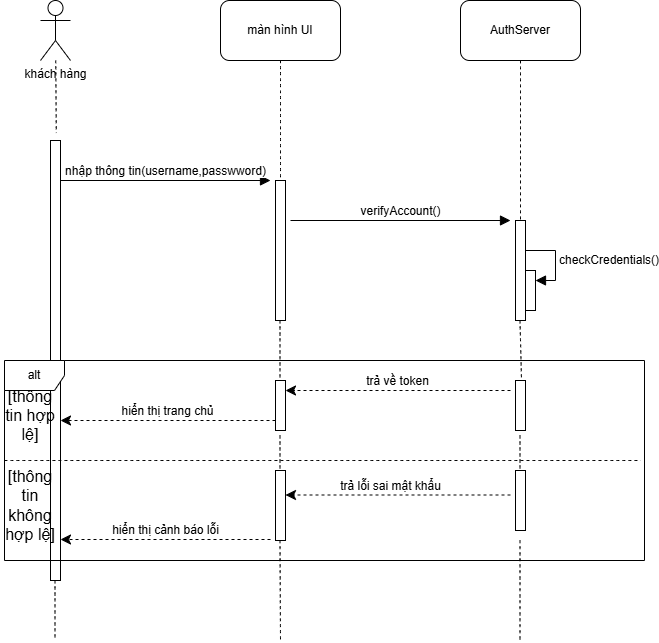

The diagram above was exported from draw.io. Its source (the exported page's mxGraphModel, read from the mxfile embedded in the PNG):
<mxGraphModel dx="1139" dy="710" grid="1" gridSize="10" guides="1" tooltips="1" connect="1" arrows="1" fold="1" page="1" pageScale="1" pageWidth="827" pageHeight="1169" math="0" shadow="0">
  <root>
    <mxCell id="0" />
    <mxCell id="1" parent="0" />
    <mxCell id="-tM-vpwtPB83ZaTc-TQH-1" parent="1" style="shape=umlActor;verticalLabelPosition=bottom;verticalAlign=top;html=1;outlineConnect=0;" value="khách hàng" vertex="1">
      <mxGeometry height="60" width="30" x="130" y="60" as="geometry" />
    </mxCell>
    <mxCell id="MxtDKMMzfufHUG2RSxav-4" edge="1" parent="1" source="-tM-vpwtPB83ZaTc-TQH-2" style="edgeStyle=none;curved=1;rounded=0;orthogonalLoop=1;jettySize=auto;html=1;fontSize=12;startSize=8;endSize=8;dashed=1;endArrow=none;endFill=0;" target="MxtDKMMzfufHUG2RSxav-2">
      <mxGeometry relative="1" as="geometry" />
    </mxCell>
    <mxCell id="-tM-vpwtPB83ZaTc-TQH-2" parent="1" style="rounded=1;whiteSpace=wrap;html=1;" value="màn hình UI" vertex="1">
      <mxGeometry height="60" width="120" x="310" y="60" as="geometry" />
    </mxCell>
    <mxCell id="MxtDKMMzfufHUG2RSxav-5" edge="1" parent="1" source="-tM-vpwtPB83ZaTc-TQH-3" style="edgeStyle=none;curved=1;rounded=0;orthogonalLoop=1;jettySize=auto;html=1;fontSize=12;startSize=8;endSize=8;dashed=1;endArrow=none;endFill=0;" target="MxtDKMMzfufHUG2RSxav-3">
      <mxGeometry relative="1" as="geometry" />
    </mxCell>
    <mxCell id="-tM-vpwtPB83ZaTc-TQH-3" parent="1" style="rounded=1;whiteSpace=wrap;html=1;" value="AuthServer" vertex="1">
      <mxGeometry height="60" width="120" x="550" y="60" as="geometry" />
    </mxCell>
    <mxCell id="-tM-vpwtPB83ZaTc-TQH-4" parent="1" style="html=1;points=[[0,0,0,0,5],[0,1,0,0,-5],[1,0,0,0,5],[1,1,0,0,-5]];perimeter=orthogonalPerimeter;outlineConnect=0;targetShapes=umlLifeline;portConstraint=eastwest;newEdgeStyle={&quot;curved&quot;:0,&quot;rounded&quot;:0};" value="" vertex="1">
      <mxGeometry height="440" width="10" x="140" y="200" as="geometry" />
    </mxCell>
    <mxCell id="-tM-vpwtPB83ZaTc-TQH-5" edge="1" parent="1" source="-tM-vpwtPB83ZaTc-TQH-1" style="edgeStyle=none;curved=1;rounded=0;orthogonalLoop=1;jettySize=auto;html=1;entryX=0.58;entryY=-0.017;entryDx=0;entryDy=0;entryPerimeter=0;fontSize=12;startSize=8;endSize=8;dashed=1;endArrow=none;endFill=0;" target="-tM-vpwtPB83ZaTc-TQH-4">
      <mxGeometry relative="1" as="geometry" />
    </mxCell>
    <mxCell id="MxtDKMMzfufHUG2RSxav-2" parent="1" style="html=1;points=[[0,0,0,0,5],[0,1,0,0,-5],[1,0,0,0,5],[1,1,0,0,-5]];perimeter=orthogonalPerimeter;outlineConnect=0;targetShapes=umlLifeline;portConstraint=eastwest;newEdgeStyle={&quot;curved&quot;:0,&quot;rounded&quot;:0};" value="" vertex="1">
      <mxGeometry height="140" width="10" x="365" y="240" as="geometry" />
    </mxCell>
    <mxCell id="MxtDKMMzfufHUG2RSxav-3" parent="1" style="html=1;points=[[0,0,0,0,5],[0,1,0,0,-5],[1,0,0,0,5],[1,1,0,0,-5]];perimeter=orthogonalPerimeter;outlineConnect=0;targetShapes=umlLifeline;portConstraint=eastwest;newEdgeStyle={&quot;curved&quot;:0,&quot;rounded&quot;:0};" value="" vertex="1">
      <mxGeometry height="100" width="10" x="605" y="280" as="geometry" />
    </mxCell>
    <mxCell id="MxtDKMMzfufHUG2RSxav-6" edge="1" parent="1" style="html=1;verticalAlign=bottom;endArrow=block;curved=0;rounded=0;fontSize=12;startSize=8;endSize=8;" value="nhập thông tin(username,passwword)">
      <mxGeometry relative="1" width="80" as="geometry">
        <mxPoint x="150" y="240" as="sourcePoint" />
        <mxPoint x="360" y="240" as="targetPoint" />
      </mxGeometry>
    </mxCell>
    <mxCell id="MxtDKMMzfufHUG2RSxav-7" edge="1" parent="1" style="html=1;verticalAlign=bottom;endArrow=block;curved=0;rounded=0;fontSize=12;startSize=8;endSize=8;" value="verifyAccount()">
      <mxGeometry relative="1" width="80" as="geometry">
        <mxPoint x="380" y="280" as="sourcePoint" />
        <mxPoint x="600" y="280" as="targetPoint" />
      </mxGeometry>
    </mxCell>
    <mxCell id="MxtDKMMzfufHUG2RSxav-10" parent="1" style="shape=umlFrame;whiteSpace=wrap;html=1;pointerEvents=0;" value="alt" vertex="1">
      <mxGeometry height="200" width="640" x="94" y="420" as="geometry" />
    </mxCell>
    <mxCell id="MxtDKMMzfufHUG2RSxav-11" parent="1" style="text;html=1;whiteSpace=wrap;strokeColor=none;fillColor=none;align=center;verticalAlign=middle;rounded=0;fontSize=16;" value="[thông tin hợp lệ]" vertex="1">
      <mxGeometry height="30" width="60" x="90" y="460" as="geometry" />
    </mxCell>
    <mxCell id="MxtDKMMzfufHUG2RSxav-12" edge="1" parent="1" source="MxtDKMMzfufHUG2RSxav-27" style="html=1;verticalAlign=bottom;endArrow=classic;dashed=1;endSize=8;curved=0;rounded=0;fontSize=12;endFill=1;" value="hiển thị trang chủ">
      <mxGeometry relative="1" as="geometry">
        <mxPoint x="350" y="480" as="sourcePoint" />
        <mxPoint x="150" y="480" as="targetPoint" />
      </mxGeometry>
    </mxCell>
    <mxCell id="MxtDKMMzfufHUG2RSxav-17" parent="1" style="text;html=1;whiteSpace=wrap;strokeColor=none;fillColor=none;align=center;verticalAlign=middle;rounded=0;fontSize=16;" value="[thông tin không hợp lệ]" vertex="1">
      <mxGeometry height="30" width="60" x="90" y="550" as="geometry" />
    </mxCell>
    <mxCell id="MxtDKMMzfufHUG2RSxav-19" edge="1" parent="1" style="html=1;verticalAlign=bottom;endArrow=classic;dashed=1;endSize=8;curved=0;rounded=0;fontSize=12;endFill=1;" value="hiển thị cảnh báo lỗi">
      <mxGeometry relative="1" as="geometry">
        <Array as="points">
          <mxPoint x="260" y="599" />
        </Array>
        <mxPoint x="360" y="599" as="sourcePoint" />
        <mxPoint x="150" y="599" as="targetPoint" />
      </mxGeometry>
    </mxCell>
    <mxCell id="MxtDKMMzfufHUG2RSxav-20" edge="1" parent="1" style="html=1;verticalAlign=bottom;endArrow=classic;dashed=1;endSize=8;curved=0;rounded=0;fontSize=12;endFill=1;" value="trả lỗi sai mật khẩu">
      <mxGeometry relative="1" x="0.0667" as="geometry">
        <mxPoint as="offset" />
        <mxPoint x="600" y="554.5" as="sourcePoint" />
        <mxPoint x="375" y="554.5" as="targetPoint" />
      </mxGeometry>
    </mxCell>
    <mxCell id="MxtDKMMzfufHUG2RSxav-22" parent="1" style="html=1;points=[[0,0,0,0,5],[0,1,0,0,-5],[1,0,0,0,5],[1,1,0,0,-5]];perimeter=orthogonalPerimeter;outlineConnect=0;targetShapes=umlLifeline;portConstraint=eastwest;newEdgeStyle={&quot;curved&quot;:0,&quot;rounded&quot;:0};" value="" vertex="1">
      <mxGeometry height="40" width="10" x="615" y="330" as="geometry" />
    </mxCell>
    <mxCell id="MxtDKMMzfufHUG2RSxav-23" edge="1" parent="1" style="html=1;align=left;spacingLeft=2;endArrow=block;rounded=0;edgeStyle=orthogonalEdgeStyle;curved=0;rounded=0;fontSize=12;startSize=8;endSize=8;" target="MxtDKMMzfufHUG2RSxav-22" value="checkCredentials()">
      <mxGeometry relative="1" as="geometry">
        <mxPoint as="offset" />
        <Array as="points">
          <mxPoint x="645" y="340" />
        </Array>
        <mxPoint x="615" y="310" as="sourcePoint" />
      </mxGeometry>
    </mxCell>
    <mxCell id="MxtDKMMzfufHUG2RSxav-24" edge="1" parent="1" style="edgeStyle=none;curved=1;rounded=0;orthogonalLoop=1;jettySize=auto;html=1;fontSize=12;startSize=8;endSize=8;dashed=1;endArrow=none;endFill=0;entryX=0.6;entryY=-0.017;entryDx=0;entryDy=0;entryPerimeter=0;" target="MxtDKMMzfufHUG2RSxav-25">
      <mxGeometry relative="1" as="geometry">
        <mxPoint x="609.5" y="380" as="sourcePoint" />
        <mxPoint x="609.5" y="420" as="targetPoint" />
      </mxGeometry>
    </mxCell>
    <mxCell id="MxtDKMMzfufHUG2RSxav-25" parent="1" style="html=1;points=[[0,0,0,0,5],[0,1,0,0,-5],[1,0,0,0,5],[1,1,0,0,-5]];perimeter=orthogonalPerimeter;outlineConnect=0;targetShapes=umlLifeline;portConstraint=eastwest;newEdgeStyle={&quot;curved&quot;:0,&quot;rounded&quot;:0};" value="" vertex="1">
      <mxGeometry height="50" width="10" x="605" y="440" as="geometry" />
    </mxCell>
    <mxCell id="MxtDKMMzfufHUG2RSxav-26" edge="1" parent="1" style="edgeStyle=none;curved=1;rounded=0;orthogonalLoop=1;jettySize=auto;html=1;fontSize=12;startSize=8;endSize=8;dashed=1;endArrow=none;endFill=0;">
      <mxGeometry relative="1" as="geometry">
        <mxPoint x="369.5" y="380" as="sourcePoint" />
        <mxPoint x="369.5" y="440" as="targetPoint" />
      </mxGeometry>
    </mxCell>
    <mxCell id="MxtDKMMzfufHUG2RSxav-27" parent="1" style="html=1;points=[[0,0,0,0,5],[0,1,0,0,-5],[1,0,0,0,5],[1,1,0,0,-5]];perimeter=orthogonalPerimeter;outlineConnect=0;targetShapes=umlLifeline;portConstraint=eastwest;newEdgeStyle={&quot;curved&quot;:0,&quot;rounded&quot;:0};" value="" vertex="1">
      <mxGeometry height="50" width="10" x="365" y="440" as="geometry" />
    </mxCell>
    <mxCell id="MxtDKMMzfufHUG2RSxav-28" edge="1" parent="1" style="html=1;verticalAlign=bottom;endArrow=classic;dashed=1;endSize=8;curved=0;rounded=0;fontSize=12;endFill=1;" target="MxtDKMMzfufHUG2RSxav-27" value="trả về token">
      <mxGeometry relative="1" as="geometry">
        <mxPoint x="600" y="450" as="sourcePoint" />
        <mxPoint x="520" y="450" as="targetPoint" />
      </mxGeometry>
    </mxCell>
    <mxCell id="MxtDKMMzfufHUG2RSxav-29" edge="1" parent="1" style="edgeStyle=none;curved=1;rounded=0;orthogonalLoop=1;jettySize=auto;html=1;fontSize=12;startSize=8;endSize=8;dashed=1;endArrow=none;endFill=0;">
      <mxGeometry relative="1" as="geometry">
        <mxPoint x="369.5" y="495" as="sourcePoint" />
        <mxPoint x="369.5" y="530" as="targetPoint" />
      </mxGeometry>
    </mxCell>
    <mxCell id="MxtDKMMzfufHUG2RSxav-30" parent="1" style="html=1;points=[[0,0,0,0,5],[0,1,0,0,-5],[1,0,0,0,5],[1,1,0,0,-5]];perimeter=orthogonalPerimeter;outlineConnect=0;targetShapes=umlLifeline;portConstraint=eastwest;newEdgeStyle={&quot;curved&quot;:0,&quot;rounded&quot;:0};" value="" vertex="1">
      <mxGeometry height="70" width="10" x="365" y="530" as="geometry" />
    </mxCell>
    <mxCell id="MxtDKMMzfufHUG2RSxav-32" edge="1" parent="1" style="edgeStyle=none;curved=1;rounded=0;orthogonalLoop=1;jettySize=auto;html=1;fontSize=12;startSize=8;endSize=8;dashed=1;endArrow=none;endFill=0;">
      <mxGeometry relative="1" as="geometry">
        <mxPoint x="609.5" y="495" as="sourcePoint" />
        <mxPoint x="609.5" y="530" as="targetPoint" />
      </mxGeometry>
    </mxCell>
    <mxCell id="MxtDKMMzfufHUG2RSxav-33" parent="1" style="html=1;points=[[0,0,0,0,5],[0,1,0,0,-5],[1,0,0,0,5],[1,1,0,0,-5]];perimeter=orthogonalPerimeter;outlineConnect=0;targetShapes=umlLifeline;portConstraint=eastwest;newEdgeStyle={&quot;curved&quot;:0,&quot;rounded&quot;:0};" value="" vertex="1">
      <mxGeometry height="60" width="10" x="605" y="530" as="geometry" />
    </mxCell>
    <mxCell id="MxtDKMMzfufHUG2RSxav-36" edge="1" parent="1" style="endArrow=none;endSize=12;dashed=1;html=1;rounded=0;fontSize=12;curved=1;entryX=0.994;entryY=0.5;entryDx=0;entryDy=0;entryPerimeter=0;endFill=0;" target="MxtDKMMzfufHUG2RSxav-10" value="">
      <mxGeometry relative="1" width="160" as="geometry">
        <mxPoint x="94" y="520" as="sourcePoint" />
        <mxPoint x="254" y="520" as="targetPoint" />
      </mxGeometry>
    </mxCell>
    <mxCell id="MxtDKMMzfufHUG2RSxav-37" edge="1" parent="1" style="edgeStyle=none;curved=1;rounded=0;orthogonalLoop=1;jettySize=auto;html=1;fontSize=12;startSize=8;endSize=8;dashed=1;endArrow=none;endFill=0;">
      <mxGeometry relative="1" as="geometry">
        <mxPoint x="144.5" y="640" as="sourcePoint" />
        <mxPoint x="144.5" y="700" as="targetPoint" />
      </mxGeometry>
    </mxCell>
    <mxCell id="MxtDKMMzfufHUG2RSxav-38" edge="1" parent="1" style="edgeStyle=none;curved=1;rounded=0;orthogonalLoop=1;jettySize=auto;html=1;fontSize=12;startSize=8;endSize=8;dashed=1;endArrow=none;endFill=0;">
      <mxGeometry relative="1" as="geometry">
        <mxPoint x="369.5" y="600" as="sourcePoint" />
        <mxPoint x="370" y="700" as="targetPoint" />
      </mxGeometry>
    </mxCell>
    <mxCell id="MxtDKMMzfufHUG2RSxav-39" edge="1" parent="1" style="edgeStyle=none;curved=1;rounded=0;orthogonalLoop=1;jettySize=auto;html=1;fontSize=12;startSize=8;endSize=8;dashed=1;endArrow=none;endFill=0;">
      <mxGeometry relative="1" as="geometry">
        <mxPoint x="609.5" y="600" as="sourcePoint" />
        <mxPoint x="609.5" y="700" as="targetPoint" />
      </mxGeometry>
    </mxCell>
  </root>
</mxGraphModel>